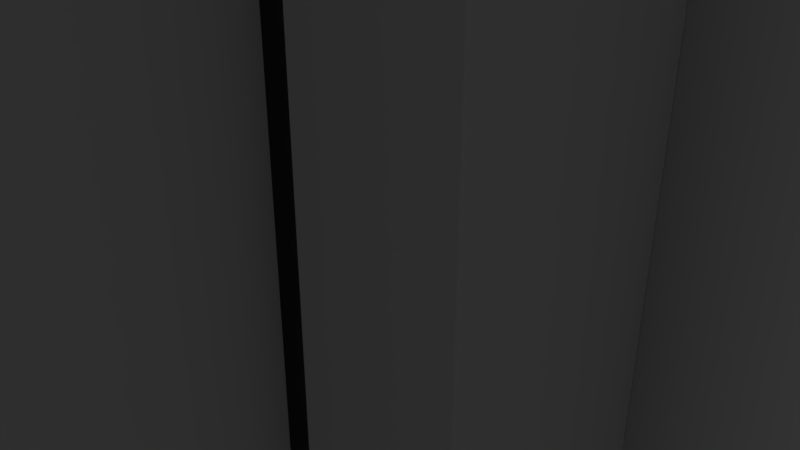 # Source: LeverBaseRed.blend  (saved by Blender 2.79.0; exported with 4.5.12 LTS)
import bpy
from mathutils import Matrix  # noqa: F401  (used for matrix-valued properties, if any)

bpy.ops.wm.read_factory_settings(use_empty=True)
scene = bpy.context.scene
scene.name = 'Scene'

# ---- collections
col_collection_1 = bpy.data.collections.new('Collection 1'); scene.collection.children.link(col_collection_1)

# ---- materials (node trees are filled in below, after node groups)
mat_iron = bpy.data.materials.new('Iron')
mat_iron.alpha_threshold = 0.0
mat_iron.use_transparent_shadow = False
mat_iron.roughness = 0.5
mat_ironmaterial = bpy.data.materials.new('IronMaterial')
mat_ironmaterial.alpha_threshold = 0.0
mat_ironmaterial.use_transparent_shadow = False
mat_ironmaterial.diffuse_color = (0.6038, 0.6038, 0.6038, 1.0)
mat_ironmaterial.roughness = 0.5
mat_metalbase = bpy.data.materials.new('MetalBase')
mat_metalbase.alpha_threshold = 0.0
mat_metalbase.use_transparent_shadow = False
mat_metalbase.roughness = 0.5
mat_metalbase.line_color = (0.0, 0.0, 0.0, 1.0)
mat_brassmaterial = bpy.data.materials.new('BrassMaterial')
mat_brassmaterial.alpha_threshold = 0.0
mat_brassmaterial.use_transparent_shadow = False
mat_brassmaterial.roughness = 0.5
mat_material = bpy.data.materials.new('Material')
mat_material.alpha_threshold = 0.0
mat_material.use_transparent_shadow = False
mat_material.roughness = 0.5
mat_redmaterial = bpy.data.materials.new('RedMaterial')
mat_redmaterial.alpha_threshold = 0.0
mat_redmaterial.use_transparent_shadow = False
mat_redmaterial.roughness = 0.5

# ---- material node trees
mat_iron.use_nodes = True; mat_iron.node_tree.nodes.clear()
_N = mat_iron.node_tree.nodes; _L = mat_iron.node_tree.links
n0 = _N.new('ShaderNodeOutputMaterial'); n0.name = 'Material Output'; n0.location = (300, 300)
n1 = _N.new('ShaderNodeBsdfPrincipled'); n1.name = 'Principled BSDF'; n1.location = (10, 300)
n1.width = 150
n1.subsurface_method = 'BURLEY'
n1.inputs[0].default_value = (0.11, 0.11, 0.11, 1.0)
n1.inputs[1].default_value = 0.1019
n1.inputs[2].default_value = 0.0
n1.inputs[3].default_value = 1.45
n1.inputs[8].default_value = 1.0
n1.inputs[9].default_value = (4.2, 5.6, 0.0)
n1.inputs[10].default_value = 0.08333
_L.new(n1.outputs[0], n0.inputs[0])
n0.is_active_output = True
mat_metalbase.use_nodes = True; mat_metalbase.node_tree.nodes.clear()
_N = mat_metalbase.node_tree.nodes; _L = mat_metalbase.node_tree.links
n0 = _N.new('ShaderNodeOutputMaterial'); n0.name = 'Material Output'; n0.location = (300, 300)
n1 = _N.new('ShaderNodeBsdfPrincipled'); n1.name = 'Principled BSDF'; n1.location = (10, 300)
n1.width = 150
n1.subsurface_method = 'BURLEY'
n1.inputs[0].default_value = (0.3068, 0.2412, 0.1341, 1.0)
n1.inputs[1].default_value = 0.1481
n1.inputs[2].default_value = 0.0
n1.inputs[3].default_value = 1.45
n1.inputs[8].default_value = 1.0
n1.inputs[9].default_value = (1.0, 1.0, 1.0)
n1.inputs[10].default_value = 0.213
_L.new(n1.outputs[0], n0.inputs[0])
n0.is_active_output = True
mat_material.use_nodes = True; mat_material.node_tree.nodes.clear()
_N = mat_material.node_tree.nodes; _L = mat_material.node_tree.links
n0 = _N.new('ShaderNodeOutputMaterial'); n0.name = 'Material Output'; n0.location = (300, 300)
n1 = _N.new('ShaderNodeEmission'); n1.name = 'Emission'; n1.location = (10, 300)
n1.inputs[0].default_value = (0.1064, 0.246, 0.2529, 1.0)
_L.new(n1.outputs[0], n0.inputs[0])
n0.is_active_output = True

# ---- world
world_world = bpy.data.worlds.new('World'); scene.world = world_world
world_world.color = (0.05088, 0.05088, 0.05088)
world_world.use_sun_shadow = False
world_world.sun_shadow_jitter_overblur = 0.0
world_world.cycles.sampling_method = 'MANUAL'

# ---- cameras
cam_camera = bpy.data.cameras.new('Camera')
cam_camera.clip_end = 100.0
cam_camera.lens = 35.0
cam_camera.sensor_width = 32.0
cam_camera.sensor_height = 18.0
cam_camera.ortho_scale = 7.314
cam_camera.dof.focus_distance = 0.0
cam_camera.dof.aperture_fstop = 128.0

# ---- lights
light_lamp = bpy.data.lights.new('Lamp', 'POINT')
light_lamp.transmission_factor = 0.0
light_lamp.cutoff_distance = 30.0
light_lamp.energy = 100.0
light_lamp.shadow_buffer_clip_start = 1.001
light_lamp.shadow_soft_size = 0.1
light_lamp.shadow_maximum_resolution = 0.006
light_lamp.use_absolute_resolution = True

# ---- meshes
me_circle_001 = bpy.data.meshes.new('Circle.001')
me_circle_001.from_pydata([(3.698, -4.002, 11.68), (3.698, -6.586, 9.059), (3.698, -10.07, -4.049), (3.698, -6.586, -13.54), (3.698, -4.002, -16.16), (-3.69, -4.002, 11.68), (-3.69, -6.586, 9.059), (-3.69, -10.07, -4.049), (-3.69, -6.586, -13.54), (-3.69, -4.002, -16.16), (3.698, -10.07, -0.03063), (-3.69, -10.07, -0.03063), (3.698, -8.561, 5.832), (-3.69, -8.561, 5.832), (3.698, -8.559, -10.11), (-3.69, -8.559, -10.11), (3.698, -4.0, -4.049), (-3.69, -4.0, -4.049), (3.698, -4.004, -0.03063), (-3.69, -4.004, -0.03063), (3.698, -4.001, 9.059), (3.698, -3.999, -13.54), (-3.69, -4.001, 9.059), (-3.69, -3.999, -13.54), (3.698, -3.996, 5.832), (-3.69, -3.996, 5.832), (3.698, -4.004, -10.11), (-3.69, -4.004, -10.11), (3.698, -6.009, 9.059), (3.698, -9.315, -7.081), (-3.69, -9.315, -7.081), (3.698, -7.754, -0.03063), (3.698, -10.07, -2.04), (-3.69, -10.07, -2.04), (3.698, -9.317, 2.901), (-3.69, -9.317, 2.901), (3.698, -6.994, 5.832), (3.698, -4.002, -2.04), (-3.69, -4.002, -2.04), (-3.69, -7.754, -0.03063), (-3.69, -7.751, -4.049), (3.698, -7.751, -4.049), (3.698, -6.997, -10.11), (-3.69, -6.009, 9.059), (3.698, -6.008, -13.54), (-3.69, -6.994, 5.832), (-3.69, -6.997, -10.11), (-3.69, -6.008, -13.54), (3.698, -4.001, 10.37), (-3.69, -4.001, 10.37), (-3.69, -4.0, 2.901), (3.698, -4.0, 2.901), (3.698, -4.0, -14.85), (-3.69, -4.0, -14.85), (3.698, -4.002, -7.081), (-3.69, -4.002, -7.081), (-3.69, -7.374, -7.081), (-3.69, -7.374, 2.901), (3.698, -7.374, -7.081), (3.698, -7.374, 2.901), (3.698, -7.753, -2.04), (-3.69, -7.753, -2.04), (-1.843, -6.586, -13.54), (1.851, -10.07, -4.049), (-1.843, -6.586, 9.059), (1.851, -4.002, 11.68), (-1.843, -4.002, -16.16), (1.851, -10.07, -0.03063), (1.851, -8.561, 5.832), (1.851, -8.559, -10.11), (1.851, -4.0, -4.049), (1.851, -4.004, -0.03063), (-1.843, -3.999, -13.54), (-1.843, -4.001, 9.059), (1.851, -3.996, 5.832), (1.851, -4.004, -10.11), (1.851, -6.586, -13.54), (-1.843, -10.07, -4.049), (1.851, -6.586, 9.059), (-1.843, -4.002, 11.68), (1.851, -4.002, -16.16), (-1.843, -10.07, -0.03063), (-1.843, -8.561, 5.832), (-1.843, -8.559, -10.11), (-1.843, -4.0, -4.049), (-1.843, -4.004, -0.03063), (1.851, -3.999, -13.54), (1.851, -4.001, 9.059), (-1.843, -3.996, 5.832), (-1.843, -4.004, -10.11), (-1.843, -4.002, -7.081), (1.851, -4.002, -7.081), (1.851, -4.0, -14.85), (-1.843, -4.0, -14.85), (1.851, -4.0, 2.901), (-1.843, -4.0, 2.901), (1.851, -4.001, 10.37), (-1.843, -4.001, 10.37), (-1.843, -6.997, -10.11), (1.851, -6.997, -10.11), (-1.843, -10.07, -2.04), (1.851, -10.07, -2.04), (-1.843, -7.754, -0.03063), (1.851, -7.754, -0.03063), (-1.843, -6.009, 9.059), (1.851, -6.009, 9.059), (1.851, -7.751, -4.049), (-1.843, -7.751, -4.049), (-1.843, -4.002, -2.04), (1.851, -4.002, -2.04), (1.851, -6.008, -13.54), (-1.843, -6.008, -13.54), (1.851, -6.994, 5.832), (-1.843, -6.994, 5.832), (-1.843, -9.317, 2.901), (1.851, -9.317, 2.901), (1.851, -9.315, -7.081), (-1.843, -9.315, -7.081), (-1.843, -8.924, -13.54), (-3.69, -8.924, -13.54), (1.851, -12.41, -4.049), (3.698, -12.41, -4.049), (-1.843, -8.924, 9.059), (-3.69, -8.924, 9.059), (1.851, -4.908, 11.68), (3.698, -4.908, 11.68), (-1.843, -4.908, -16.16), (-3.69, -4.908, -16.16), (1.851, -12.41, -0.03063), (3.698, -12.41, -0.03063), (1.851, -10.9, 5.832), (3.698, -10.9, 5.832), (1.851, -10.9, -10.11), (3.698, -10.9, -10.11), (-1.843, -12.41, -2.04), (-3.69, -12.41, -2.04), (-1.843, -11.66, 2.901), (-3.69, -11.66, 2.901), (1.851, -11.65, -7.081), (3.698, -11.65, -7.081), (3.698, -8.924, 9.059), (3.698, -4.908, -16.16), (3.698, -8.924, -13.54), (-3.69, -4.908, 11.68), (-3.69, -11.65, -7.081), (-3.69, -12.41, -4.049), (3.698, -12.41, -2.04), (-3.69, -12.41, -0.03063), (3.698, -11.66, 2.901), (-3.69, -10.9, 5.832), (-3.69, -10.9, -10.11), (1.851, -8.924, -13.54), (-1.843, -12.41, -4.049), (1.851, -8.924, 9.059), (-1.843, -4.908, 11.68), (1.851, -4.908, -16.16), (-1.843, -12.41, -0.03063), (-1.843, -10.9, 5.832), (-1.843, -10.9, -10.11), (1.851, -12.41, -2.04), (1.851, -11.66, 2.901), (-1.843, -11.65, -7.081)], [], [(33, 11, 39, 61), (62, 8, 47, 111), (66, 9, 53, 93), (66, 62, 118, 126), (111, 72, 86, 110), (104, 73, 22, 43), (113, 88, 74, 112), (100, 101, 67, 81), (14, 29, 139, 133), (84, 70, 106, 107), (109, 70, 84, 108), (96, 97, 79, 65), (48, 28, 20), (43, 49, 22), (94, 95, 88, 74), (49, 5, 79, 97), (62, 76, 69, 83), (4, 52, 44, 3), (117, 83, 69, 116), (38, 108, 84, 17), (101, 63, 120, 159), (53, 47, 23), (94, 74, 24, 51), (46, 56, 55, 27), (19, 39, 57, 50), (59, 31, 18, 51), (42, 58, 29, 14), (54, 16, 41, 58), (17, 84, 90, 55), (9, 8, 47, 53), (6, 5, 49, 43), (44, 52, 21), (47, 46, 27, 23), (93, 53, 23, 72), (30, 56, 46, 15), (36, 59, 51, 24), (52, 92, 86, 21), (4, 80, 92, 52), (95, 94, 71, 85), (115, 68, 82, 114), (96, 65, 0, 48), (87, 73, 97, 96), (50, 57, 45, 25), (39, 11, 35, 57), (45, 13, 6, 43), (99, 42, 26, 75), (42, 44, 21, 26), (46, 98, 89, 27), (15, 83, 98, 46), (26, 21, 86, 75), (32, 2, 41, 60), (46, 47, 8, 15), (31, 60, 37, 18), (77, 63, 101, 100), (61, 39, 19, 38), (103, 31, 18, 71), (39, 102, 85, 19), (11, 81, 102, 39), (83, 117, 161, 158), (60, 41, 16, 37), (1, 12, 36, 28), (105, 104, 64, 78), (87, 73, 104, 105), (41, 106, 70, 16), (2, 63, 106, 41), (35, 11, 147, 137), (19, 85, 108, 38), (107, 40, 17, 84), (40, 61, 38, 17), (44, 110, 86, 21), (3, 76, 110, 44), (36, 112, 74, 24), (12, 68, 112, 36), (50, 95, 85, 19), (12, 1, 140, 131), (70, 16, 54, 91), (67, 101, 159, 128), (28, 48, 0, 1), (62, 66, 80, 76), (68, 115, 160, 130), (10, 34, 148, 129), (63, 77, 117, 116), (55, 90, 89, 27), (8, 9, 127, 119), (81, 67, 115, 114), (25, 88, 95, 50), (7, 30, 144, 145), (68, 82, 113, 112), (1, 28, 105, 78), (113, 45, 25, 88), (76, 62, 111, 110), (77, 7, 40, 107), (71, 18, 37, 109), (111, 47, 23, 72), (85, 71, 109, 108), (62, 83, 158, 118), (109, 37, 16, 70), (63, 77, 107, 106), (69, 14, 42, 99), (28, 20, 87, 105), (28, 36, 24, 20), (64, 104, 43, 6), (67, 10, 31, 103), (81, 67, 103, 102), (71, 85, 102, 103), (10, 32, 60, 31), (33, 7, 145, 135), (74, 88, 73, 87), (89, 72, 23, 27), (75, 86, 72, 89), (14, 3, 44, 42), (83, 69, 99, 98), (75, 89, 98, 99), (82, 68, 78, 64), (45, 43, 22, 25), (5, 6, 123, 143), (22, 49, 97, 73), (87, 96, 48, 20), (12, 34, 59, 36), (71, 94, 51, 18), (34, 10, 31, 59), (80, 66, 93, 92), (72, 86, 92, 93), (13, 35, 137, 149), (7, 40, 56, 30), (84, 70, 91, 90), (26, 54, 58, 42), (56, 40, 17, 55), (57, 35, 13, 45), (91, 75, 89, 90), (91, 54, 26, 75), (79, 64, 78, 65), (2, 32, 146, 121), (58, 41, 2, 29), (4, 3, 142, 141), (74, 87, 20, 24), (64, 79, 154, 122), (88, 25, 22, 73), (33, 61, 40, 7), (9, 66, 126, 127), (34, 12, 131, 148), (82, 13, 45, 113), (123, 122, 154, 143), (157, 122, 123, 149), (137, 136, 157, 149), (134, 156, 147, 135), (129, 128, 159, 146), (147, 156, 136, 137), (121, 120, 138, 139), (151, 155, 141, 142), (127, 126, 118, 119), (161, 144, 150, 158), (160, 148, 131, 130), (146, 159, 120, 121), (152, 134, 135, 145), (132, 151, 142, 133), (118, 158, 150, 119), (124, 153, 140, 125), (139, 138, 132, 133), (130, 131, 140, 153), (128, 129, 148, 160), (152, 145, 144, 161), (76, 80, 155, 151), (77, 100, 134, 152), (6, 13, 149, 123), (82, 64, 122, 157), (117, 77, 152, 161), (30, 15, 150, 144), (3, 14, 133, 142), (63, 116, 138, 120), (69, 76, 151, 132), (15, 8, 119, 150), (116, 69, 132, 138), (115, 67, 128, 160), (100, 81, 156, 134), (32, 10, 129, 146), (81, 114, 136, 156), (79, 5, 143, 154), (11, 33, 135, 147), (1, 0, 125, 140), (114, 82, 157, 136), (78, 68, 130, 153), (80, 4, 141, 155), (0, 65, 124, 125), (65, 78, 153, 124), (29, 2, 121, 139), (79, 65, 124, 154), (154, 122, 153, 124), (80, 155, 126, 66), (151, 118, 126, 155)])
me_circle_001.polygons.foreach_set('material_index', [1, 1, 1, 1, 1, 1, 1, 1, 1, 1, 1, 1, 1, 1, 1, 1, 1, 1, 1, 1, 1, 1, 1, 1, 1, 1, 1, 1, 1, 1, 1, 1, 1, 1, 1, 1, 1, 1, 1, 1, 1, 1, 1, 1, 1, 1, 1, 1, 1, 1, 1, 1, 1, 1, 1, 1, 1, 1, 1, 1, 1, 1, 1, 1, 1, 1, 1, 1, 1, 1, 1, 1, 1, 1, 1, 1, 1, 1, 1, 1, 1, 1, 1, 1, 1, 1, 1, 1, 1, 1, 1, 1, 1, 1, 1, 1, 1, 1, 1, 1, 1, 1, 1, 1, 1, 1, 1, 1, 1, 1, 1, 1, 1, 1, 1, 1, 1, 1, 1, 1, 1, 1, 1, 1, 1, 1, 1, 1, 1, 1, 1, 1, 1, 1, 1, 1, 1, 1, 1, 1, 1, 1, 1, 1, 1, 1, 1, 1, 1, 1, 1, 1, 1, 1, 1, 1, 1, 1, 1, 1, 1, 1, 1, 1, 1, 1, 1, 1, 1, 1, 1, 1, 1, 1, 1, 1, 1, 1, 1, 1, 1, 1, 1, 1, 1, 1, 1, 1, 1, 1])
me_circle_001.materials.append(mat_iron)
me_circle_001.materials.append(mat_ironmaterial)
me_circle_001.use_remesh_preserve_volume = False
me_circle_001.use_remesh_preserve_attributes = False
me_circle_001.use_mirror_vertex_groups = False
me_circle_001.update()
me_plane = bpy.data.meshes.new('Plane')
me_plane.from_pydata([(-5.016, -2.0, -17.66), (5.016, -2.0, -17.66), (-5.016, -2.0, 17.67), (-5.016, -2.0, -16.25), (5.016, -2.0, -16.25), (5.016, -2.0, 17.67), (-3.732, -2.0, -17.66), (3.548e-07, -2.0, -17.66), (3.732, -2.0, -17.66), (3.732, -2.0, -16.25), (-3.548e-07, -2.0, -16.25), (-3.732, -2.0, -16.25), (3.732, -2.0, 17.67), (-3.732, -2.0, 17.67), (3.732, -3.0, -16.25), (-3.548e-07, -3.0, -16.25), (-3.732, -3.0, -16.25), (3.732, -2.001, 17.67), (-3.548e-07, -2.001, 17.67), (-3.732, -2.001, 17.67), (-5.016, -2.0, 11.75), (5.016, -2.0, 11.75), (-3.732, -2.0, 11.75), (3.732, -2.0, 11.75), (-3.732, -3.0, 11.75), (-3.548e-07, -3.0, 11.75), (3.732, -3.0, 11.75), (-3.548e-07, -2.001, 11.75), (-5.016, -4.0, -16.25), (-5.016, -4.0, -17.66), (3.732, -4.0, -17.66), (5.016, -4.0, -17.66), (-5.016, -4.0, 11.75), (5.016, -4.0, -16.25), (5.016, -4.0, 11.75), (5.016, -4.0, 17.67), (-3.732, -4.0, -16.25), (-3.732, -4.0, 17.67), (-5.016, -4.0, 17.67), (-3.732, -4.0, -17.66), (3.548e-07, -4.0, -17.66), (3.732, -4.0, -16.25), (-3.548e-07, -4.0, -16.25), (3.732, -4.0, 17.67), (-3.732, -4.0, 11.75), (3.732, -4.0, 11.75), (3.732, -4.001, 17.67), (-3.548e-07, -4.001, 17.67), (-3.732, -4.001, 17.67), (-3.548e-07, -4.001, 11.75), (-3.732, -2.0, 12.99), (-3.732, -2.001, 16.43), (3.732, -2.0, 12.99), (3.732, -2.001, 16.43), (-3.732, -4.0, 12.99), (-3.732, -4.001, 16.43), (-3.548e-07, -4.001, 16.43), (-3.548e-07, -4.001, 12.99), (3.732, -4.0, 12.99), (3.732, -4.001, 16.43), (-3.732, -4.099, 12.99), (-3.732, -4.099, 16.43), (-3.548e-07, -4.1, 16.43), (-3.548e-07, -4.1, 12.99), (3.732, -4.099, 12.99), (3.732, -4.099, 16.43)], [], [(2, 20, 32, 38), (53, 17, 46, 59), (22, 27, 49, 44), (11, 10, 15, 16), (8, 1, 31, 30), (13, 2, 38, 37), (12, 23, 45, 43), (26, 23, 27, 25), (22, 24, 25, 27), (10, 9, 14, 15), (23, 9, 41, 45), (22, 11, 16, 24), (21, 5, 35, 34), (9, 23, 26, 14), (15, 14, 26, 25), (16, 15, 25, 24), (50, 22, 44, 54), (3, 0, 29, 28), (30, 31, 33, 41), (45, 34, 35, 43), (32, 44, 37, 38), (29, 39, 36, 28), (39, 40, 42, 36), (40, 30, 41, 42), (56, 47, 48, 55), (57, 49, 45, 58), (28, 36, 44, 32), (41, 33, 34, 45), (27, 23, 45, 49), (4, 21, 34, 33), (17, 18, 47, 46), (9, 10, 42, 41), (0, 6, 39, 29), (18, 19, 48, 47), (10, 11, 36, 42), (6, 7, 40, 39), (20, 3, 28, 32), (22, 13, 37, 44), (5, 12, 43, 35), (7, 8, 30, 40), (1, 4, 33, 31), (11, 22, 44, 36), (47, 56, 59, 46), (57, 58, 64, 63), (49, 57, 54, 44), (56, 55, 61, 62), (19, 51, 55, 48), (51, 50, 54, 55), (23, 52, 58, 45), (52, 53, 59, 58), (62, 63, 64, 65), (63, 62, 61, 60), (58, 59, 65, 64), (55, 54, 60, 61), (54, 57, 63, 60), (59, 56, 62, 65)])
me_plane.polygons.foreach_set('material_index', [1, 1, 1, 1, 1, 1, 1, 1, 1, 1, 1, 1, 1, 1, 1, 1, 1, 1, 1, 1, 1, 1, 1, 1, 1, 1, 1, 1, 1, 1, 1, 1, 1, 1, 1, 1, 1, 1, 1, 1, 1, 1, 1, 1, 1, 1, 1, 1, 1, 1, 2, 2, 1, 1, 1, 1])
me_plane.materials.append(mat_metalbase)
me_plane.materials.append(mat_ironmaterial)
me_plane.materials.append(mat_brassmaterial)
me_plane.use_remesh_preserve_volume = False
me_plane.use_remesh_preserve_attributes = False
me_plane.use_mirror_vertex_groups = False
me_plane.update()
me_cube = bpy.data.meshes.new('Cube')
me_cube.from_pydata([(10.0, 1.0, -20.0), (10.0, -1.0, -20.0), (-10.0, -1.0, -20.0), (-10.0, 1.0, -20.0), (10.0, 1.0, 20.0), (10.0, -1.0, 20.0), (-10.0, -1.0, 20.0), (-10.0, 1.0, 20.0), (5.021, 1.0, -22.66), (-5.021, 1.0, -22.66), (5.021, -1.0, -22.66), (-5.021, -1.0, -22.66), (5.021, 1.0, 22.66), (-5.021, 1.0, 22.66), (5.021, -1.0, 22.66), (-5.021, -1.0, 22.66), (7.837, 1.0, -20.0), (5.019, 1.0, -20.0), (7.837, -1.0, -20.0), (5.019, -1.0, -20.0), (7.837, 1.0, 20.0), (5.019, 1.0, 20.0), (7.837, -1.0, 20.0), (5.019, -1.0, 20.0), (-5.019, 1.0, -20.0), (-7.837, 1.0, -20.0), (-5.019, -1.0, -20.0), (-7.837, -1.0, -20.0), (-5.019, 1.0, 20.0), (-7.837, 1.0, 20.0), (-5.019, -1.0, 20.0), (-7.837, -1.0, 20.0), (2.51, 1.0, -24.58), (-1.717e-05, 1.0, -24.99), (-2.51, 1.0, -24.58), (2.51, -1.0, -24.58), (-2.122e-05, -1.0, -24.99), (-2.51, -1.0, -24.58), (2.51, 1.0, 24.58), (5.484e-06, 1.0, 24.99), (-2.51, 1.0, 24.58), (2.51, -1.0, 24.58), (-4.768e-07, -1.0, 24.99), (-2.51, -1.0, 24.58), (10.0, 1.0, -17.66), (10.0, 1.0, 0.0), (10.0, 1.0, 17.66), (10.0, -1.0, -17.66), (10.0, -1.0, 0.0), (10.0, -1.0, 17.66), (-10.0, -1.0, -17.66), (-10.0, -1.0, 0.0), (-10.0, -1.0, 17.66), (-10.0, 1.0, -17.66), (-10.0, 1.0, 0.0), (-10.0, 1.0, 17.66), (5.021, 1.0, -20.02), (5.021, 1.0, -1.526e-05), (5.021, 1.0, 20.02), (-5.021, 1.0, -20.02), (-5.021, 1.0, 5.722e-06), (-5.021, 1.0, 20.02), (5.021, -1.0, 20.02), (5.021, -1.0, 1.335e-05), (5.021, -1.0, -20.02), (-5.021, -1.0, 20.02), (-5.021, -1.0, 5.722e-06), (-5.021, -1.0, -20.02), (7.837, -1.0, 17.66), (7.837, -1.0, 0.0), (7.837, -1.0, -17.66), (5.019, -1.0, 17.66), (5.019, -1.0, 0.0), (5.019, -1.0, -17.66), (7.837, 1.0, -17.66), (7.837, 1.0, 0.0), (7.837, 1.0, 17.66), (5.019, 1.0, -17.66), (5.019, 1.0, 0.0), (5.019, 1.0, 17.66), (-5.019, 1.0, -17.66), (-5.019, 1.0, 0.0), (-5.019, 1.0, 17.66), (-7.837, 1.0, -17.66), (-7.837, 1.0, 0.0), (-7.837, 1.0, 17.66), (-5.019, -1.0, 17.66), (-5.019, -1.0, 0.0), (-5.019, -1.0, -17.66), (-7.837, -1.0, 17.66), (-7.837, -1.0, 0.0), (-7.837, -1.0, -17.66), (2.51, -1.0, 21.71), (2.51, -1.0, -21.71), (-5.662e-06, -1.0, 22.07), (-1.603e-05, -1.0, -22.07), (-2.51, -1.0, 21.71), (-2.51, -1.0, -21.71), (2.51, 1.0, -21.71), (2.51, 1.0, -1.144e-05), (2.51, 1.0, 21.71), (-1.15e-05, 1.0, -22.07), (-5.841e-06, 1.0, -7.629e-06), (-1.788e-07, 1.0, 22.07), (-2.51, 1.0, -21.71), (-2.51, 1.0, 0.0), (-2.51, 1.0, 21.71), (7.837, -2.0, 17.66), (7.837, -2.0, 0.0), (7.837, -2.0, -17.66), (5.019, -2.0, 17.66), (5.019, -2.0, 0.0), (5.019, -2.0, -17.66), (-5.019, -2.0, 17.66), (-5.019, -2.0, 0.0), (-5.019, -2.0, -17.66), (-7.837, -2.0, 17.66), (-7.837, -2.0, 0.0), (-7.837, -2.0, -17.66), (7.837, -2.0, -20.0), (5.019, -2.0, -20.0), (7.837, -2.0, 20.0), (5.019, -2.0, 20.0), (-5.019, -2.0, -20.0), (-7.837, -2.0, -20.0), (-5.019, -2.0, 20.0), (-7.837, -2.0, 20.0), (5.021, -2.0, 20.02), (5.021, -2.0, 1.335e-05), (5.021, -2.0, -20.02), (-5.021, -2.0, 20.02), (-5.021, -2.0, 5.721e-06), (-5.021, -2.0, -20.02), (2.51, -2.0, 21.71), (2.51, -2.0, 1.144e-05), (2.51, -2.0, -21.71), (-5.662e-06, -2.0, 22.07), (-1.085e-05, -2.0, 9.536e-06), (-1.603e-05, -2.0, -22.07), (-2.51, -2.0, 21.71), (-2.51, -2.0, 7.629e-06), (-2.51, -2.0, -21.71), (10.0, 1.0, 22.59), (10.0, -1.0, 22.59), (-10.0, -1.0, 22.59), (-10.0, 1.0, 22.59), (7.837, 1.0, 22.59), (7.837, -1.0, 22.59), (-7.837, 1.0, 22.59), (-7.837, -1.0, 22.59), (10.0, 1.0, -22.66), (10.0, -1.0, -22.66), (-7.837, 1.0, -22.66), (-10.0, 1.0, -22.66), (-7.837, -1.0, -22.66), (-10.0, -1.0, -22.66), (7.837, 1.0, -22.66), (5.019, 1.0, -22.66), (7.837, -1.0, -22.66), (5.019, -1.0, -22.66), (-5.019, 1.0, -22.66), (-5.019, -1.0, -22.66)], [], [(1, 18, 158, 151), (31, 29, 148, 149), (46, 4, 5, 49), (89, 31, 6, 52), (52, 6, 7, 55), (83, 25, 3, 53), (77, 17, 8, 56), (104, 34, 9, 59), (71, 23, 14, 62), (96, 43, 15, 65), (21, 12, 14, 23), (40, 13, 15, 43), (17, 19, 10, 8), (34, 37, 11, 9), (26, 27, 154, 161), (17, 16, 156, 157), (29, 7, 145, 148), (20, 21, 23, 22), (49, 5, 22, 68), (22, 23, 122, 121), (44, 0, 16, 74), (74, 16, 17, 77), (59, 9, 24, 80), (80, 24, 25, 83), (65, 15, 30, 86), (13, 28, 30, 15), (28, 29, 31, 30), (9, 11, 26, 24), (2, 3, 153, 155), (8, 10, 35, 32), (32, 35, 36, 33), (33, 36, 37, 34), (12, 38, 41, 14), (38, 39, 42, 41), (39, 40, 43, 42), (62, 14, 41, 92), (92, 41, 42, 94), (94, 42, 43, 96), (56, 8, 32, 98), (98, 32, 33, 101), (101, 33, 34, 104), (39, 103, 106, 40), (103, 102, 105, 106), (102, 101, 104, 105), (38, 100, 103, 39), (100, 99, 102, 103), (99, 98, 101, 102), (12, 58, 100, 38), (58, 57, 99, 100), (57, 56, 98, 99), (36, 95, 97, 37), (67, 97, 141, 132), (94, 96, 139, 136), (35, 93, 95, 36), (63, 62, 127, 128), (92, 94, 136, 133), (10, 64, 93, 35), (65, 66, 131, 130), (62, 92, 133, 127), (68, 22, 121, 107), (72, 73, 112, 111), (69, 68, 107, 108), (11, 67, 88, 26), (67, 66, 87, 88), (66, 65, 86, 87), (28, 82, 85, 29), (82, 81, 84, 85), (81, 80, 83, 84), (13, 61, 82, 28), (61, 60, 81, 82), (60, 59, 80, 81), (20, 76, 79, 21), (76, 75, 78, 79), (75, 74, 77, 78), (4, 46, 76, 20), (46, 45, 75, 76), (45, 44, 74, 75), (73, 19, 120, 112), (86, 89, 116, 113), (71, 72, 111, 110), (1, 47, 70, 18), (47, 48, 69, 70), (48, 49, 68, 69), (37, 97, 67, 11), (96, 65, 130, 139), (97, 95, 138, 141), (19, 73, 64, 10), (73, 72, 63, 64), (72, 71, 62, 63), (40, 106, 61, 13), (106, 105, 60, 61), (105, 104, 59, 60), (21, 79, 58, 12), (79, 78, 57, 58), (78, 77, 56, 57), (29, 85, 55, 7), (85, 84, 54, 55), (84, 83, 53, 54), (2, 50, 53, 3), (50, 51, 54, 53), (51, 52, 55, 54), (27, 91, 50, 2), (91, 90, 51, 50), (90, 89, 52, 51), (0, 44, 47, 1), (44, 45, 48, 47), (45, 46, 49, 48), (115, 114, 117, 118), (114, 113, 116, 117), (109, 108, 111, 112), (108, 107, 110, 111), (89, 90, 117, 116), (68, 71, 110, 107), (70, 69, 108, 109), (87, 86, 113, 114), (91, 88, 115, 118), (90, 91, 118, 117), (88, 87, 114, 115), (73, 70, 109, 112), (107, 121, 122, 110), (113, 125, 126, 116), (123, 115, 118, 124), (119, 109, 112, 120), (30, 31, 126, 125), (23, 71, 110, 122), (86, 30, 125, 113), (19, 18, 119, 120), (26, 88, 115, 123), (27, 26, 123, 124), (18, 70, 109, 119), (91, 27, 124, 118), (31, 89, 116, 126), (138, 137, 140, 141), (137, 136, 139, 140), (135, 134, 137, 138), (134, 133, 136, 137), (129, 128, 134, 135), (128, 127, 133, 134), (141, 140, 131, 132), (140, 139, 130, 131), (66, 67, 132, 131), (93, 64, 129, 135), (64, 63, 128, 129), (95, 93, 135, 138), (148, 145, 144, 149), (142, 146, 147, 143), (6, 31, 149, 144), (22, 5, 143, 147), (20, 22, 147, 146), (7, 6, 144, 145), (5, 4, 142, 143), (4, 20, 146, 142), (13, 148, 149, 15), (148, 13, 61, 28, 29), (58, 12, 146, 20), (146, 12, 14, 147), (65, 15, 149, 31), (23, 22, 147, 14), (152, 154, 155, 153), (150, 151, 158, 156), (156, 158, 159, 157), (160, 161, 154, 152), (27, 2, 155, 154), (19, 17, 157, 159), (0, 1, 151, 150), (24, 26, 161, 160), (18, 19, 159, 158), (25, 24, 160, 152), (16, 0, 150, 156), (3, 25, 152, 153)])
me_cube.polygons.foreach_set('use_smooth', [1, 1, 1, 1, 1, 1, 1, 1, 1, 1, 1, 1, 1, 1, 1, 1, 1, 1, 1, 1, 1, 1, 1, 1, 1, 1, 1, 1, 1, 1, 1, 1, 1, 1, 1, 1, 1, 1, 1, 1, 1, 1, 1, 1, 1, 1, 1, 1, 1, 1, 1, 1, 1, 1, 1, 1, 1, 1, 1, 1, 1, 1, 1, 1, 1, 1, 1, 1, 1, 1, 1, 1, 1, 1, 1, 1, 1, 1, 1, 1, 1, 1, 1, 1, 1, 1, 1, 1, 1, 1, 1, 1, 1, 1, 1, 1, 1, 1, 1, 1, 1, 1, 1, 1, 1, 1, 1, 1, 1, 1, 1, 1, 1, 1, 1, 1, 1, 1, 1, 1, 1, 1, 1, 1, 1, 1, 1, 1, 1, 1, 1, 1, 1, 1, 1, 1, 1, 1, 1, 1, 1, 1, 1, 1, 1, 1, 1, 1, 1, 1, 1, 1, 1, 1, 1, 0, 1, 1, 1, 1, 1, 1, 1, 1, 1, 1, 1, 1, 1, 1])
me_cube.polygons.foreach_set('material_index', [5, 5, 3, 3, 3, 3, 3, 5, 3, 5, 3, 5, 5, 5, 5, 5, 5, 3, 3, 3, 3, 3, 3, 3, 3, 3, 3, 5, 5, 5, 5, 5, 5, 5, 5, 5, 5, 5, 5, 5, 5, 5, 3, 3, 5, 3, 3, 5, 3, 3, 5, 3, 3, 5, 3, 3, 5, 3, 3, 3, 4, 4, 3, 3, 3, 3, 4, 4, 3, 3, 3, 3, 4, 4, 3, 3, 3, 3, 4, 4, 3, 3, 3, 5, 3, 3, 3, 3, 3, 5, 3, 3, 3, 3, 3, 3, 3, 3, 3, 3, 3, 3, 3, 3, 3, 3, 3, 4, 4, 4, 4, 4, 4, 4, 4, 4, 4, 4, 4, 3, 3, 3, 3, 3, 3, 3, 3, 3, 3, 3, 3, 3, 3, 3, 3, 3, 3, 3, 3, 3, 3, 3, 3, 3, 5, 5, 5, 5, 5, 5, 5, 5, 5, 5, 5, 5, 5, 5, 5, 5, 5, 5, 5, 5, 5, 5, 5, 5, 5, 5])
me_cube.materials.append(mat_iron)
me_cube.materials.append(mat_material)
me_cube.materials.append(mat_metalbase)
me_cube.materials.append(mat_ironmaterial)
me_cube.materials.append(mat_redmaterial)
me_cube.materials.append(mat_brassmaterial)
me_cube.use_remesh_preserve_volume = False
me_cube.use_remesh_preserve_attributes = False
me_cube.use_mirror_vertex_groups = False
me_cube.update()

# ---- objects
ob_l_shelter = bpy.data.objects.new('L.Shelter', me_circle_001)
ob_l_connect = bpy.data.objects.new('L.Connect', me_plane)
ob_l_base = bpy.data.objects.new('L-Base', me_cube)
ob_lamp = bpy.data.objects.new('Lamp', light_lamp)
ob_camera = bpy.data.objects.new('Camera', cam_camera)

# ---- transforms, parenting, visibility, modifiers, constraints
ob_l_shelter.location = (0.0, 0.0, 0.0)
ob_l_shelter.scale = (0.9476, 0.9506, 1.006)
ob_l_shelter.lineart.crease_threshold = 0.0
ob_l_connect.location = (0.0, 0.0, 0.0)
ob_l_connect.scale = (1.0, 0.9525, 0.9907)
ob_l_connect.lineart.crease_threshold = 0.0
_vg = ob_l_connect.vertex_groups.new(name='Frame')
_vg = ob_l_connect.vertex_groups.new(name='Tag')
ob_l_base.location = (0.0, 0.0, 0.0)
ob_l_base.lock_rotations_4d = False
ob_l_base.empty_display_type = 'ARROWS'
ob_l_base.lineart.crease_threshold = 0.0
_vg = ob_l_base.vertex_groups.new(name='ColorArea')
_vg = ob_l_base.vertex_groups.new(name='Connected')
_vg = ob_l_base.vertex_groups.new(name='NewGroup')
ob_lamp.location = (4.076, 1.005, 5.904)
ob_lamp.rotation_euler = (0.6503, 0.05522, 1.866)
ob_lamp.lock_rotations_4d = False
ob_lamp.empty_display_type = 'ARROWS'
ob_lamp.color = (0.0, 0.0, 0.0, 0.0)
ob_lamp.hide_viewport = True
ob_lamp.lineart.crease_threshold = 0.0
ob_camera.location = (7.481, -6.508, 5.344)
ob_camera.rotation_euler = (1.109, 0.0, 0.8149)
ob_camera.lock_rotations_4d = False
ob_camera.empty_display_type = 'ARROWS'
ob_camera.color = (0.0, 0.0, 0.0, 0.0)
ob_camera.hide_viewport = True
ob_camera.display_type = 'WIRE'
ob_camera.lineart.crease_threshold = 0.0

# ---- collection membership
col_collection_1.objects.link(ob_l_shelter)
col_collection_1.objects.link(ob_l_connect)
col_collection_1.objects.link(ob_l_base)
col_collection_1.objects.link(ob_lamp)
col_collection_1.objects.link(ob_camera)

# ---- scene / render settings (as saved in the file)
scene.camera = ob_camera
scene.frame_start = 1; scene.frame_end = 250; scene.frame_set(1)
scene.render.engine = 'BLENDER_EEVEE_NEXT'
scene.render.resolution_percentage = 50
scene.render.dither_intensity = 0.0
scene.cycles.use_denoising = False
scene.cycles.samples = 128
scene.cycles.sampling_pattern = 'TABULATED_SOBOL'
scene.cycles.use_adaptive_sampling = False
scene.cycles.use_light_tree = False
scene.cycles.blur_glossy = 0.0
scene.cycles.sample_clamp_indirect = 0.0
scene.view_settings.view_transform = 'Standard'
scene.unit_settings.scale_length = 0.01
bpy.context.view_layer.update()
